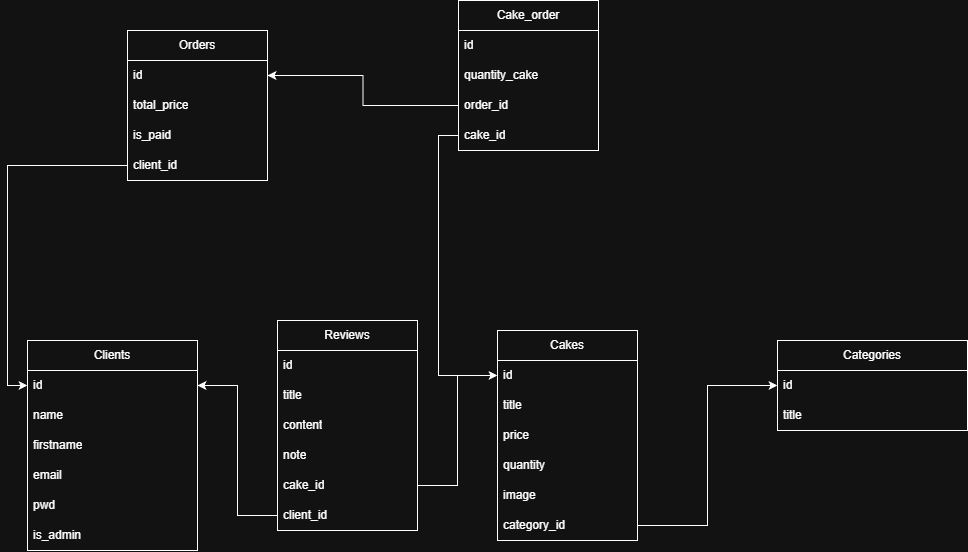

The diagram above was exported from draw.io. Its source (the exported page's mxGraphModel, read from the mxfile embedded in the PNG):
<mxGraphModel dx="1348" dy="609" grid="1" gridSize="10" guides="1" tooltips="1" connect="1" arrows="1" fold="1" page="1" pageScale="1" pageWidth="3300" pageHeight="4681" math="0" shadow="0">
  <root>
    <mxCell id="0" />
    <mxCell id="1" parent="0" />
    <mxCell id="NYGhFPxTHSD1BeOzdIlh-1" value="Clients" style="swimlane;fontStyle=0;childLayout=stackLayout;horizontal=1;startSize=30;horizontalStack=0;resizeParent=1;resizeParentMax=0;resizeLast=0;collapsible=1;marginBottom=0;whiteSpace=wrap;html=1;" parent="1" vertex="1">
      <mxGeometry x="610" y="770" width="170" height="210" as="geometry" />
    </mxCell>
    <mxCell id="NYGhFPxTHSD1BeOzdIlh-2" value="id" style="text;strokeColor=none;fillColor=none;align=left;verticalAlign=middle;spacingLeft=4;spacingRight=4;overflow=hidden;points=[[0,0.5],[1,0.5]];portConstraint=eastwest;rotatable=0;whiteSpace=wrap;html=1;" parent="NYGhFPxTHSD1BeOzdIlh-1" vertex="1">
      <mxGeometry y="30" width="170" height="30" as="geometry" />
    </mxCell>
    <mxCell id="NYGhFPxTHSD1BeOzdIlh-3" value="name" style="text;strokeColor=none;fillColor=none;align=left;verticalAlign=middle;spacingLeft=4;spacingRight=4;overflow=hidden;points=[[0,0.5],[1,0.5]];portConstraint=eastwest;rotatable=0;whiteSpace=wrap;html=1;" parent="NYGhFPxTHSD1BeOzdIlh-1" vertex="1">
      <mxGeometry y="60" width="170" height="30" as="geometry" />
    </mxCell>
    <mxCell id="NYGhFPxTHSD1BeOzdIlh-10" value="firstname" style="text;strokeColor=none;fillColor=none;align=left;verticalAlign=middle;spacingLeft=4;spacingRight=4;overflow=hidden;points=[[0,0.5],[1,0.5]];portConstraint=eastwest;rotatable=0;whiteSpace=wrap;html=1;" parent="NYGhFPxTHSD1BeOzdIlh-1" vertex="1">
      <mxGeometry y="90" width="170" height="30" as="geometry" />
    </mxCell>
    <mxCell id="NYGhFPxTHSD1BeOzdIlh-9" value="email" style="text;strokeColor=none;fillColor=none;align=left;verticalAlign=middle;spacingLeft=4;spacingRight=4;overflow=hidden;points=[[0,0.5],[1,0.5]];portConstraint=eastwest;rotatable=0;whiteSpace=wrap;html=1;" parent="NYGhFPxTHSD1BeOzdIlh-1" vertex="1">
      <mxGeometry y="120" width="170" height="30" as="geometry" />
    </mxCell>
    <mxCell id="NYGhFPxTHSD1BeOzdIlh-11" value="pwd" style="text;strokeColor=none;fillColor=none;align=left;verticalAlign=middle;spacingLeft=4;spacingRight=4;overflow=hidden;points=[[0,0.5],[1,0.5]];portConstraint=eastwest;rotatable=0;whiteSpace=wrap;html=1;" parent="NYGhFPxTHSD1BeOzdIlh-1" vertex="1">
      <mxGeometry y="150" width="170" height="30" as="geometry" />
    </mxCell>
    <mxCell id="OI4GPY7F4xXtxCtBaBfk-1" value="is_admin" style="text;strokeColor=none;fillColor=none;align=left;verticalAlign=middle;spacingLeft=4;spacingRight=4;overflow=hidden;points=[[0,0.5],[1,0.5]];portConstraint=eastwest;rotatable=0;whiteSpace=wrap;html=1;" vertex="1" parent="NYGhFPxTHSD1BeOzdIlh-1">
      <mxGeometry y="180" width="170" height="30" as="geometry" />
    </mxCell>
    <mxCell id="NYGhFPxTHSD1BeOzdIlh-18" value="Cakes" style="swimlane;fontStyle=0;childLayout=stackLayout;horizontal=1;startSize=30;horizontalStack=0;resizeParent=1;resizeParentMax=0;resizeLast=0;collapsible=1;marginBottom=0;whiteSpace=wrap;html=1;" parent="1" vertex="1">
      <mxGeometry x="1080" y="760" width="140" height="210" as="geometry" />
    </mxCell>
    <mxCell id="NYGhFPxTHSD1BeOzdIlh-19" value="id" style="text;strokeColor=none;fillColor=none;align=left;verticalAlign=middle;spacingLeft=4;spacingRight=4;overflow=hidden;points=[[0,0.5],[1,0.5]];portConstraint=eastwest;rotatable=0;whiteSpace=wrap;html=1;" parent="NYGhFPxTHSD1BeOzdIlh-18" vertex="1">
      <mxGeometry y="30" width="140" height="30" as="geometry" />
    </mxCell>
    <mxCell id="NYGhFPxTHSD1BeOzdIlh-20" value="title" style="text;strokeColor=none;fillColor=none;align=left;verticalAlign=middle;spacingLeft=4;spacingRight=4;overflow=hidden;points=[[0,0.5],[1,0.5]];portConstraint=eastwest;rotatable=0;whiteSpace=wrap;html=1;" parent="NYGhFPxTHSD1BeOzdIlh-18" vertex="1">
      <mxGeometry y="60" width="140" height="30" as="geometry" />
    </mxCell>
    <mxCell id="NYGhFPxTHSD1BeOzdIlh-21" value="price" style="text;strokeColor=none;fillColor=none;align=left;verticalAlign=middle;spacingLeft=4;spacingRight=4;overflow=hidden;points=[[0,0.5],[1,0.5]];portConstraint=eastwest;rotatable=0;whiteSpace=wrap;html=1;" parent="NYGhFPxTHSD1BeOzdIlh-18" vertex="1">
      <mxGeometry y="90" width="140" height="30" as="geometry" />
    </mxCell>
    <mxCell id="NYGhFPxTHSD1BeOzdIlh-22" value="quantity" style="text;strokeColor=none;fillColor=none;align=left;verticalAlign=middle;spacingLeft=4;spacingRight=4;overflow=hidden;points=[[0,0.5],[1,0.5]];portConstraint=eastwest;rotatable=0;whiteSpace=wrap;html=1;" parent="NYGhFPxTHSD1BeOzdIlh-18" vertex="1">
      <mxGeometry y="120" width="140" height="30" as="geometry" />
    </mxCell>
    <mxCell id="NYGhFPxTHSD1BeOzdIlh-65" value="image" style="text;strokeColor=none;fillColor=none;align=left;verticalAlign=middle;spacingLeft=4;spacingRight=4;overflow=hidden;points=[[0,0.5],[1,0.5]];portConstraint=eastwest;rotatable=0;whiteSpace=wrap;html=1;" parent="NYGhFPxTHSD1BeOzdIlh-18" vertex="1">
      <mxGeometry y="150" width="140" height="30" as="geometry" />
    </mxCell>
    <mxCell id="NYGhFPxTHSD1BeOzdIlh-23" value="category_id" style="text;strokeColor=none;fillColor=none;align=left;verticalAlign=middle;spacingLeft=4;spacingRight=4;overflow=hidden;points=[[0,0.5],[1,0.5]];portConstraint=eastwest;rotatable=0;whiteSpace=wrap;html=1;" parent="NYGhFPxTHSD1BeOzdIlh-18" vertex="1">
      <mxGeometry y="180" width="140" height="30" as="geometry" />
    </mxCell>
    <mxCell id="NYGhFPxTHSD1BeOzdIlh-24" value="Categories" style="swimlane;fontStyle=0;childLayout=stackLayout;horizontal=1;startSize=30;horizontalStack=0;resizeParent=1;resizeParentMax=0;resizeLast=0;collapsible=1;marginBottom=0;whiteSpace=wrap;html=1;" parent="1" vertex="1">
      <mxGeometry x="1360" y="770" width="190" height="90" as="geometry" />
    </mxCell>
    <mxCell id="NYGhFPxTHSD1BeOzdIlh-25" value="id" style="text;strokeColor=none;fillColor=none;align=left;verticalAlign=middle;spacingLeft=4;spacingRight=4;overflow=hidden;points=[[0,0.5],[1,0.5]];portConstraint=eastwest;rotatable=0;whiteSpace=wrap;html=1;" parent="NYGhFPxTHSD1BeOzdIlh-24" vertex="1">
      <mxGeometry y="30" width="190" height="30" as="geometry" />
    </mxCell>
    <mxCell id="NYGhFPxTHSD1BeOzdIlh-26" value="title" style="text;strokeColor=none;fillColor=none;align=left;verticalAlign=middle;spacingLeft=4;spacingRight=4;overflow=hidden;points=[[0,0.5],[1,0.5]];portConstraint=eastwest;rotatable=0;whiteSpace=wrap;html=1;" parent="NYGhFPxTHSD1BeOzdIlh-24" vertex="1">
      <mxGeometry y="60" width="190" height="30" as="geometry" />
    </mxCell>
    <mxCell id="NYGhFPxTHSD1BeOzdIlh-29" value="Reviews" style="swimlane;fontStyle=0;childLayout=stackLayout;horizontal=1;startSize=30;horizontalStack=0;resizeParent=1;resizeParentMax=0;resizeLast=0;collapsible=1;marginBottom=0;whiteSpace=wrap;html=1;" parent="1" vertex="1">
      <mxGeometry x="860" y="750" width="140" height="210" as="geometry" />
    </mxCell>
    <mxCell id="NYGhFPxTHSD1BeOzdIlh-30" value="id" style="text;strokeColor=none;fillColor=none;align=left;verticalAlign=middle;spacingLeft=4;spacingRight=4;overflow=hidden;points=[[0,0.5],[1,0.5]];portConstraint=eastwest;rotatable=0;whiteSpace=wrap;html=1;" parent="NYGhFPxTHSD1BeOzdIlh-29" vertex="1">
      <mxGeometry y="30" width="140" height="30" as="geometry" />
    </mxCell>
    <mxCell id="NYGhFPxTHSD1BeOzdIlh-31" value="title" style="text;strokeColor=none;fillColor=none;align=left;verticalAlign=middle;spacingLeft=4;spacingRight=4;overflow=hidden;points=[[0,0.5],[1,0.5]];portConstraint=eastwest;rotatable=0;whiteSpace=wrap;html=1;" parent="NYGhFPxTHSD1BeOzdIlh-29" vertex="1">
      <mxGeometry y="60" width="140" height="30" as="geometry" />
    </mxCell>
    <mxCell id="NYGhFPxTHSD1BeOzdIlh-32" value="content" style="text;strokeColor=none;fillColor=none;align=left;verticalAlign=middle;spacingLeft=4;spacingRight=4;overflow=hidden;points=[[0,0.5],[1,0.5]];portConstraint=eastwest;rotatable=0;whiteSpace=wrap;html=1;" parent="NYGhFPxTHSD1BeOzdIlh-29" vertex="1">
      <mxGeometry y="90" width="140" height="30" as="geometry" />
    </mxCell>
    <mxCell id="NYGhFPxTHSD1BeOzdIlh-33" value="note" style="text;strokeColor=none;fillColor=none;align=left;verticalAlign=middle;spacingLeft=4;spacingRight=4;overflow=hidden;points=[[0,0.5],[1,0.5]];portConstraint=eastwest;rotatable=0;whiteSpace=wrap;html=1;" parent="NYGhFPxTHSD1BeOzdIlh-29" vertex="1">
      <mxGeometry y="120" width="140" height="30" as="geometry" />
    </mxCell>
    <mxCell id="NYGhFPxTHSD1BeOzdIlh-36" value="cake_id" style="text;strokeColor=none;fillColor=none;align=left;verticalAlign=middle;spacingLeft=4;spacingRight=4;overflow=hidden;points=[[0,0.5],[1,0.5]];portConstraint=eastwest;rotatable=0;whiteSpace=wrap;html=1;" parent="NYGhFPxTHSD1BeOzdIlh-29" vertex="1">
      <mxGeometry y="150" width="140" height="30" as="geometry" />
    </mxCell>
    <mxCell id="NYGhFPxTHSD1BeOzdIlh-54" value="client_id" style="text;strokeColor=none;fillColor=none;align=left;verticalAlign=middle;spacingLeft=4;spacingRight=4;overflow=hidden;points=[[0,0.5],[1,0.5]];portConstraint=eastwest;rotatable=0;whiteSpace=wrap;html=1;" parent="NYGhFPxTHSD1BeOzdIlh-29" vertex="1">
      <mxGeometry y="180" width="140" height="30" as="geometry" />
    </mxCell>
    <mxCell id="NYGhFPxTHSD1BeOzdIlh-37" value="Orders" style="swimlane;fontStyle=0;childLayout=stackLayout;horizontal=1;startSize=30;horizontalStack=0;resizeParent=1;resizeParentMax=0;resizeLast=0;collapsible=1;marginBottom=0;whiteSpace=wrap;html=1;" parent="1" vertex="1">
      <mxGeometry x="710" y="460" width="140" height="150" as="geometry" />
    </mxCell>
    <mxCell id="NYGhFPxTHSD1BeOzdIlh-38" value="id" style="text;strokeColor=none;fillColor=none;align=left;verticalAlign=middle;spacingLeft=4;spacingRight=4;overflow=hidden;points=[[0,0.5],[1,0.5]];portConstraint=eastwest;rotatable=0;whiteSpace=wrap;html=1;" parent="NYGhFPxTHSD1BeOzdIlh-37" vertex="1">
      <mxGeometry y="30" width="140" height="30" as="geometry" />
    </mxCell>
    <mxCell id="NYGhFPxTHSD1BeOzdIlh-40" value="total_price" style="text;strokeColor=none;fillColor=none;align=left;verticalAlign=middle;spacingLeft=4;spacingRight=4;overflow=hidden;points=[[0,0.5],[1,0.5]];portConstraint=eastwest;rotatable=0;whiteSpace=wrap;html=1;" parent="NYGhFPxTHSD1BeOzdIlh-37" vertex="1">
      <mxGeometry y="60" width="140" height="30" as="geometry" />
    </mxCell>
    <mxCell id="CeWDUQufHKWNyRJVUl0u-1" value="is_paid" style="text;strokeColor=none;fillColor=none;align=left;verticalAlign=middle;spacingLeft=4;spacingRight=4;overflow=hidden;points=[[0,0.5],[1,0.5]];portConstraint=eastwest;rotatable=0;whiteSpace=wrap;html=1;" parent="NYGhFPxTHSD1BeOzdIlh-37" vertex="1">
      <mxGeometry y="90" width="140" height="30" as="geometry" />
    </mxCell>
    <mxCell id="NYGhFPxTHSD1BeOzdIlh-39" value="client_id" style="text;strokeColor=none;fillColor=none;align=left;verticalAlign=middle;spacingLeft=4;spacingRight=4;overflow=hidden;points=[[0,0.5],[1,0.5]];portConstraint=eastwest;rotatable=0;whiteSpace=wrap;html=1;" parent="NYGhFPxTHSD1BeOzdIlh-37" vertex="1">
      <mxGeometry y="120" width="140" height="30" as="geometry" />
    </mxCell>
    <mxCell id="NYGhFPxTHSD1BeOzdIlh-42" value="Cake_order" style="swimlane;fontStyle=0;childLayout=stackLayout;horizontal=1;startSize=30;horizontalStack=0;resizeParent=1;resizeParentMax=0;resizeLast=0;collapsible=1;marginBottom=0;whiteSpace=wrap;html=1;" parent="1" vertex="1">
      <mxGeometry x="1041" y="430" width="140" height="150" as="geometry" />
    </mxCell>
    <mxCell id="NYGhFPxTHSD1BeOzdIlh-43" value="id" style="text;strokeColor=none;fillColor=none;align=left;verticalAlign=middle;spacingLeft=4;spacingRight=4;overflow=hidden;points=[[0,0.5],[1,0.5]];portConstraint=eastwest;rotatable=0;whiteSpace=wrap;html=1;" parent="NYGhFPxTHSD1BeOzdIlh-42" vertex="1">
      <mxGeometry y="30" width="140" height="30" as="geometry" />
    </mxCell>
    <mxCell id="NYGhFPxTHSD1BeOzdIlh-45" value="quantity_cake" style="text;strokeColor=none;fillColor=none;align=left;verticalAlign=middle;spacingLeft=4;spacingRight=4;overflow=hidden;points=[[0,0.5],[1,0.5]];portConstraint=eastwest;rotatable=0;whiteSpace=wrap;html=1;" parent="NYGhFPxTHSD1BeOzdIlh-42" vertex="1">
      <mxGeometry y="60" width="140" height="30" as="geometry" />
    </mxCell>
    <mxCell id="NYGhFPxTHSD1BeOzdIlh-46" value="order_id" style="text;strokeColor=none;fillColor=none;align=left;verticalAlign=middle;spacingLeft=4;spacingRight=4;overflow=hidden;points=[[0,0.5],[1,0.5]];portConstraint=eastwest;rotatable=0;whiteSpace=wrap;html=1;" parent="NYGhFPxTHSD1BeOzdIlh-42" vertex="1">
      <mxGeometry y="90" width="140" height="30" as="geometry" />
    </mxCell>
    <mxCell id="NYGhFPxTHSD1BeOzdIlh-44" value="cake_id" style="text;strokeColor=none;fillColor=none;align=left;verticalAlign=middle;spacingLeft=4;spacingRight=4;overflow=hidden;points=[[0,0.5],[1,0.5]];portConstraint=eastwest;rotatable=0;whiteSpace=wrap;html=1;" parent="NYGhFPxTHSD1BeOzdIlh-42" vertex="1">
      <mxGeometry y="120" width="140" height="30" as="geometry" />
    </mxCell>
    <mxCell id="NYGhFPxTHSD1BeOzdIlh-55" style="edgeStyle=orthogonalEdgeStyle;rounded=0;orthogonalLoop=1;jettySize=auto;html=1;entryX=1;entryY=0.5;entryDx=0;entryDy=0;" parent="1" source="NYGhFPxTHSD1BeOzdIlh-54" target="NYGhFPxTHSD1BeOzdIlh-2" edge="1">
      <mxGeometry relative="1" as="geometry" />
    </mxCell>
    <mxCell id="NYGhFPxTHSD1BeOzdIlh-56" style="edgeStyle=orthogonalEdgeStyle;rounded=0;orthogonalLoop=1;jettySize=auto;html=1;exitX=1;exitY=0.5;exitDx=0;exitDy=0;entryX=0;entryY=0.5;entryDx=0;entryDy=0;" parent="1" source="NYGhFPxTHSD1BeOzdIlh-36" target="NYGhFPxTHSD1BeOzdIlh-19" edge="1">
      <mxGeometry relative="1" as="geometry" />
    </mxCell>
    <mxCell id="NYGhFPxTHSD1BeOzdIlh-57" style="edgeStyle=orthogonalEdgeStyle;rounded=0;orthogonalLoop=1;jettySize=auto;html=1;exitX=1;exitY=0.5;exitDx=0;exitDy=0;entryX=0;entryY=0.5;entryDx=0;entryDy=0;" parent="1" source="NYGhFPxTHSD1BeOzdIlh-23" target="NYGhFPxTHSD1BeOzdIlh-25" edge="1">
      <mxGeometry relative="1" as="geometry" />
    </mxCell>
    <mxCell id="NYGhFPxTHSD1BeOzdIlh-61" style="edgeStyle=orthogonalEdgeStyle;rounded=0;orthogonalLoop=1;jettySize=auto;html=1;exitX=0;exitY=0.5;exitDx=0;exitDy=0;entryX=0;entryY=0.5;entryDx=0;entryDy=0;" parent="1" source="NYGhFPxTHSD1BeOzdIlh-44" target="NYGhFPxTHSD1BeOzdIlh-19" edge="1">
      <mxGeometry relative="1" as="geometry" />
    </mxCell>
    <mxCell id="NYGhFPxTHSD1BeOzdIlh-62" style="edgeStyle=orthogonalEdgeStyle;rounded=0;orthogonalLoop=1;jettySize=auto;html=1;exitX=0;exitY=0.5;exitDx=0;exitDy=0;entryX=0;entryY=0.5;entryDx=0;entryDy=0;" parent="1" source="NYGhFPxTHSD1BeOzdIlh-39" target="NYGhFPxTHSD1BeOzdIlh-2" edge="1">
      <mxGeometry relative="1" as="geometry" />
    </mxCell>
    <mxCell id="NYGhFPxTHSD1BeOzdIlh-63" style="edgeStyle=orthogonalEdgeStyle;rounded=0;orthogonalLoop=1;jettySize=auto;html=1;exitX=0;exitY=0.5;exitDx=0;exitDy=0;entryX=1;entryY=0.5;entryDx=0;entryDy=0;" parent="1" source="NYGhFPxTHSD1BeOzdIlh-46" target="NYGhFPxTHSD1BeOzdIlh-38" edge="1">
      <mxGeometry relative="1" as="geometry" />
    </mxCell>
  </root>
</mxGraphModel>